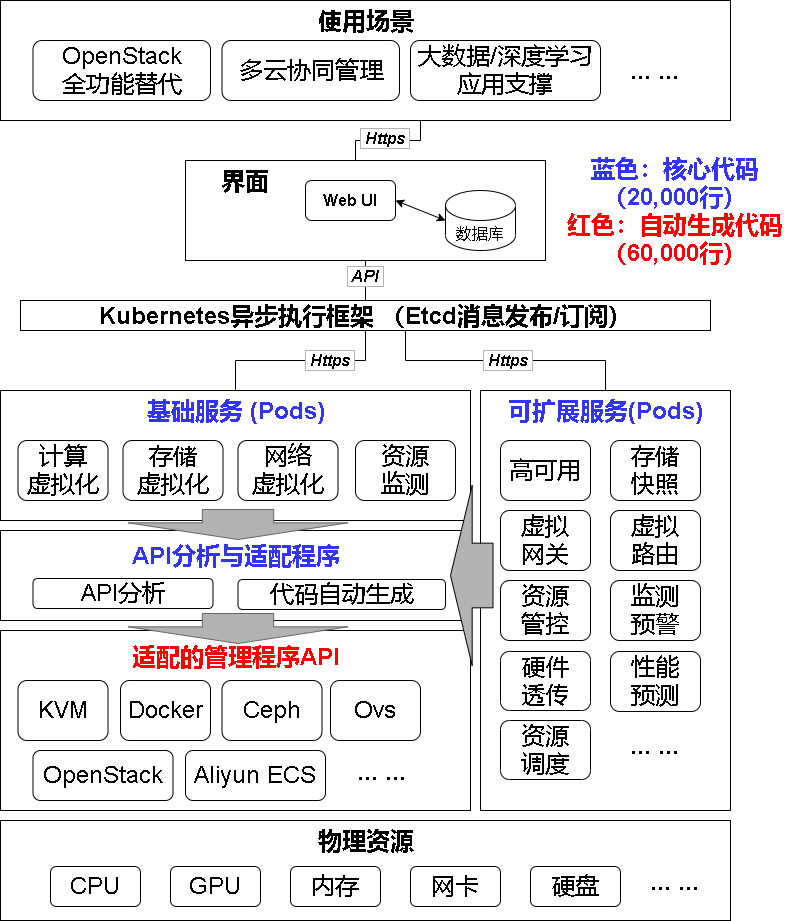

The diagram above was exported from draw.io. Its source (the exported page's mxGraphModel, read from the mxfile embedded in the PNG):
<mxGraphModel dx="1209" dy="703" grid="1" gridSize="10" guides="1" tooltips="1" connect="1" arrows="1" fold="1" page="1" pageScale="1" pageWidth="827" pageHeight="1169" math="0" shadow="0">
  <root>
    <mxCell id="0" />
    <mxCell id="1" parent="0" />
    <mxCell id="dT4bn_5NwbImPPy8PYpi-11" style="edgeStyle=orthogonalEdgeStyle;rounded=0;orthogonalLoop=1;jettySize=auto;html=1;exitX=0.55;exitY=0.95;exitDx=0;exitDy=0;exitPerimeter=0;entryX=0.5;entryY=0;entryDx=0;entryDy=0;fontSize=16;endArrow=none;endFill=0;" parent="1" target="dT4bn_5NwbImPPy8PYpi-8" edge="1">
      <mxGeometry relative="1" as="geometry">
        <mxPoint x="440" y="136" as="sourcePoint" />
        <Array as="points">
          <mxPoint x="440" y="160" />
          <mxPoint x="375" y="160" />
          <mxPoint x="375" y="200" />
        </Array>
      </mxGeometry>
    </mxCell>
    <mxCell id="dT4bn_5NwbImPPy8PYpi-76" style="edgeStyle=orthogonalEdgeStyle;rounded=0;orthogonalLoop=1;jettySize=auto;html=1;exitX=0.5;exitY=1;exitDx=0;exitDy=0;endArrow=none;endFill=0;fontSize=24;" parent="1" source="dT4bn_5NwbImPPy8PYpi-5" target="dT4bn_5NwbImPPy8PYpi-15" edge="1">
      <mxGeometry relative="1" as="geometry" />
    </mxCell>
    <mxCell id="dT4bn_5NwbImPPy8PYpi-5" value="" style="rounded=0;whiteSpace=wrap;html=1;fontSize=16;" parent="1" vertex="1">
      <mxGeometry x="205" y="180" width="360" height="100" as="geometry" />
    </mxCell>
    <mxCell id="dT4bn_5NwbImPPy8PYpi-10" value="" style="group" parent="1" vertex="1" connectable="0">
      <mxGeometry x="325" y="200" width="90" height="40" as="geometry" />
    </mxCell>
    <mxCell id="dT4bn_5NwbImPPy8PYpi-8" value="" style="rounded=1;whiteSpace=wrap;html=1;fontSize=16;" parent="dT4bn_5NwbImPPy8PYpi-10" vertex="1">
      <mxGeometry width="90" height="40" as="geometry" />
    </mxCell>
    <mxCell id="dT4bn_5NwbImPPy8PYpi-9" value="Web UI" style="text;html=1;strokeColor=none;fillColor=none;align=center;verticalAlign=middle;whiteSpace=wrap;rounded=0;fontSize=16;fontStyle=1" parent="dT4bn_5NwbImPPy8PYpi-10" vertex="1">
      <mxGeometry y="10" width="90" height="20" as="geometry" />
    </mxCell>
    <mxCell id="dT4bn_5NwbImPPy8PYpi-13" value="数据库" style="shape=cylinder3;whiteSpace=wrap;html=1;boundedLbl=1;backgroundOutline=1;size=15;labelBackgroundColor=#ffffff;fontSize=16;" parent="1" vertex="1">
      <mxGeometry x="465" y="210" width="70" height="60" as="geometry" />
    </mxCell>
    <mxCell id="dT4bn_5NwbImPPy8PYpi-14" value="" style="endArrow=classic;startArrow=classic;html=1;fontSize=16;exitX=1;exitY=0.5;exitDx=0;exitDy=0;entryX=0;entryY=0.5;entryDx=0;entryDy=0;entryPerimeter=0;" parent="1" source="dT4bn_5NwbImPPy8PYpi-9" target="dT4bn_5NwbImPPy8PYpi-13" edge="1">
      <mxGeometry width="50" height="50" relative="1" as="geometry">
        <mxPoint x="445" y="380" as="sourcePoint" />
        <mxPoint x="495" y="330" as="targetPoint" />
      </mxGeometry>
    </mxCell>
    <mxCell id="dT4bn_5NwbImPPy8PYpi-41" style="edgeStyle=orthogonalEdgeStyle;rounded=0;orthogonalLoop=1;jettySize=auto;html=1;exitX=0.5;exitY=1;exitDx=0;exitDy=0;endArrow=none;endFill=0;fontSize=24;" parent="1" source="dT4bn_5NwbImPPy8PYpi-15" target="dT4bn_5NwbImPPy8PYpi-29" edge="1">
      <mxGeometry relative="1" as="geometry" />
    </mxCell>
    <mxCell id="dT4bn_5NwbImPPy8PYpi-59" style="edgeStyle=orthogonalEdgeStyle;rounded=0;orthogonalLoop=1;jettySize=auto;html=1;exitX=0.5;exitY=1;exitDx=0;exitDy=0;endArrow=none;endFill=0;fontSize=24;" parent="1" source="dT4bn_5NwbImPPy8PYpi-64" target="dT4bn_5NwbImPPy8PYpi-50" edge="1">
      <mxGeometry relative="1" as="geometry">
        <Array as="points">
          <mxPoint x="550" y="390" />
          <mxPoint x="550" y="380" />
          <mxPoint x="625" y="380" />
        </Array>
      </mxGeometry>
    </mxCell>
    <mxCell id="dT4bn_5NwbImPPy8PYpi-15" value="&lt;b&gt;&lt;font style=&quot;font-size: 24px&quot;&gt;Kubernetes异步执行框架 （Etcd消息发布/订阅）&lt;/font&gt;&lt;/b&gt;" style="rounded=0;whiteSpace=wrap;html=1;labelBackgroundColor=#ffffff;fontSize=16;" parent="1" vertex="1">
      <mxGeometry x="40" y="320" width="690" height="30" as="geometry" />
    </mxCell>
    <mxCell id="dT4bn_5NwbImPPy8PYpi-19" value="&amp;nbsp;API&amp;nbsp;" style="text;html=1;strokeColor=none;fillColor=none;align=center;verticalAlign=middle;whiteSpace=wrap;rounded=0;fontSize=16;labelBackgroundColor=#ffffff;labelBorderColor=#B3B3B3;fontStyle=3" parent="1" vertex="1">
      <mxGeometry x="365" y="286" width="40" height="20" as="geometry" />
    </mxCell>
    <mxCell id="dT4bn_5NwbImPPy8PYpi-23" value="界面" style="text;html=1;strokeColor=none;fillColor=none;align=center;verticalAlign=middle;whiteSpace=wrap;rounded=0;fontSize=24;fontStyle=1" parent="1" vertex="1">
      <mxGeometry x="225" y="190" width="80" height="20" as="geometry" />
    </mxCell>
    <mxCell id="dT4bn_5NwbImPPy8PYpi-29" value="" style="rounded=0;whiteSpace=wrap;html=1;labelBackgroundColor=#ffffff;fontSize=16;" parent="1" vertex="1">
      <mxGeometry x="20" y="410" width="470" height="130" as="geometry" />
    </mxCell>
    <mxCell id="dT4bn_5NwbImPPy8PYpi-30" value="基础服务 (Pods)" style="text;html=1;strokeColor=none;fillColor=none;align=center;verticalAlign=middle;whiteSpace=wrap;rounded=0;fontSize=24;fontStyle=1;fontColor=#3333FF;" parent="1" vertex="1">
      <mxGeometry x="142.5" y="420" width="225" height="20" as="geometry" />
    </mxCell>
    <mxCell id="dT4bn_5NwbImPPy8PYpi-35" value="计算&lt;br&gt;虚拟化" style="rounded=1;whiteSpace=wrap;html=1;labelBackgroundColor=#ffffff;fontSize=24;" parent="1" vertex="1">
      <mxGeometry x="37.5" y="460" width="90" height="60" as="geometry" />
    </mxCell>
    <mxCell id="dT4bn_5NwbImPPy8PYpi-36" value="存储&lt;br&gt;虚拟化" style="rounded=1;whiteSpace=wrap;html=1;labelBackgroundColor=#ffffff;fontSize=24;" parent="1" vertex="1">
      <mxGeometry x="142.5" y="460" width="100" height="60" as="geometry" />
    </mxCell>
    <mxCell id="dT4bn_5NwbImPPy8PYpi-37" value="网络&lt;br&gt;虚拟化" style="rounded=1;whiteSpace=wrap;html=1;labelBackgroundColor=#ffffff;fontSize=24;" parent="1" vertex="1">
      <mxGeometry x="257.5" y="460" width="100" height="60" as="geometry" />
    </mxCell>
    <mxCell id="dT4bn_5NwbImPPy8PYpi-38" value="" style="rounded=0;whiteSpace=wrap;html=1;labelBackgroundColor=#ffffff;fontSize=16;" parent="1" vertex="1">
      <mxGeometry x="20" y="650" width="470" height="180" as="geometry" />
    </mxCell>
    <mxCell id="dT4bn_5NwbImPPy8PYpi-39" value="适配的管理程序API" style="text;html=1;strokeColor=none;fillColor=none;align=center;verticalAlign=middle;whiteSpace=wrap;rounded=0;fontSize=24;fontStyle=1;fontColor=#FF0000;" parent="1" vertex="1">
      <mxGeometry x="142.5" y="666" width="225" height="20" as="geometry" />
    </mxCell>
    <mxCell id="dT4bn_5NwbImPPy8PYpi-40" style="edgeStyle=none;rounded=0;orthogonalLoop=1;jettySize=auto;html=1;exitX=0.75;exitY=1;exitDx=0;exitDy=0;endArrow=none;endFill=0;fontSize=24;" parent="1" source="dT4bn_5NwbImPPy8PYpi-23" target="dT4bn_5NwbImPPy8PYpi-23" edge="1">
      <mxGeometry relative="1" as="geometry" />
    </mxCell>
    <mxCell id="dT4bn_5NwbImPPy8PYpi-42" value="&amp;nbsp;Https&amp;nbsp;" style="text;html=1;strokeColor=none;fillColor=none;align=center;verticalAlign=middle;whiteSpace=wrap;rounded=0;fontSize=16;labelBackgroundColor=#ffffff;labelBorderColor=#B3B3B3;fontStyle=3" parent="1" vertex="1">
      <mxGeometry x="330" y="370" width="40" height="20" as="geometry" />
    </mxCell>
    <mxCell id="dT4bn_5NwbImPPy8PYpi-43" value="资源&lt;br&gt;监测" style="rounded=1;whiteSpace=wrap;html=1;labelBackgroundColor=#ffffff;fontSize=24;" parent="1" vertex="1">
      <mxGeometry x="375" y="460" width="100" height="60" as="geometry" />
    </mxCell>
    <mxCell id="dT4bn_5NwbImPPy8PYpi-46" value="KVM" style="rounded=1;whiteSpace=wrap;html=1;labelBackgroundColor=#ffffff;fontSize=24;" parent="1" vertex="1">
      <mxGeometry x="37.5" y="700" width="90" height="60" as="geometry" />
    </mxCell>
    <mxCell id="dT4bn_5NwbImPPy8PYpi-47" value="Docker" style="rounded=1;whiteSpace=wrap;html=1;labelBackgroundColor=#ffffff;fontSize=24;" parent="1" vertex="1">
      <mxGeometry x="140" y="700" width="90" height="60" as="geometry" />
    </mxCell>
    <mxCell id="dT4bn_5NwbImPPy8PYpi-48" value="Ovs" style="rounded=1;whiteSpace=wrap;html=1;labelBackgroundColor=#ffffff;fontSize=24;" parent="1" vertex="1">
      <mxGeometry x="350" y="700" width="90" height="60" as="geometry" />
    </mxCell>
    <mxCell id="dT4bn_5NwbImPPy8PYpi-49" value="Ceph" style="rounded=1;whiteSpace=wrap;html=1;labelBackgroundColor=#ffffff;fontSize=24;" parent="1" vertex="1">
      <mxGeometry x="241.5" y="700" width="100" height="60" as="geometry" />
    </mxCell>
    <mxCell id="dT4bn_5NwbImPPy8PYpi-50" value="" style="rounded=0;whiteSpace=wrap;html=1;labelBackgroundColor=#ffffff;fontSize=16;" parent="1" vertex="1">
      <mxGeometry x="500" y="410" width="250" height="420" as="geometry" />
    </mxCell>
    <mxCell id="dT4bn_5NwbImPPy8PYpi-51" value="可扩展服务(Pods)" style="text;html=1;strokeColor=none;fillColor=none;align=center;verticalAlign=middle;whiteSpace=wrap;rounded=0;fontSize=24;fontStyle=1;fontColor=#3333FF;" parent="1" vertex="1">
      <mxGeometry x="512.5" y="420" width="225" height="20" as="geometry" />
    </mxCell>
    <mxCell id="dT4bn_5NwbImPPy8PYpi-52" value="高可用" style="rounded=1;whiteSpace=wrap;html=1;labelBackgroundColor=#ffffff;fontSize=24;" parent="1" vertex="1">
      <mxGeometry x="520" y="460" width="90" height="60" as="geometry" />
    </mxCell>
    <mxCell id="dT4bn_5NwbImPPy8PYpi-53" value="存储&lt;br&gt;快照" style="rounded=1;whiteSpace=wrap;html=1;labelBackgroundColor=#ffffff;fontSize=24;" parent="1" vertex="1">
      <mxGeometry x="630" y="460" width="90" height="60" as="geometry" />
    </mxCell>
    <mxCell id="dT4bn_5NwbImPPy8PYpi-54" value="虚拟&lt;br&gt;网关" style="rounded=1;whiteSpace=wrap;html=1;labelBackgroundColor=#ffffff;fontSize=24;" parent="1" vertex="1">
      <mxGeometry x="520" y="530" width="90" height="60" as="geometry" />
    </mxCell>
    <mxCell id="dT4bn_5NwbImPPy8PYpi-55" value="&lt;span&gt;性能&lt;/span&gt;&lt;br&gt;&lt;span&gt;预测&lt;/span&gt;" style="rounded=1;whiteSpace=wrap;html=1;labelBackgroundColor=#ffffff;fontSize=24;" parent="1" vertex="1">
      <mxGeometry x="630" y="671" width="90" height="60" as="geometry" />
    </mxCell>
    <mxCell id="dT4bn_5NwbImPPy8PYpi-56" value="资源&lt;br&gt;管控" style="rounded=1;whiteSpace=wrap;html=1;labelBackgroundColor=#ffffff;fontSize=24;" parent="1" vertex="1">
      <mxGeometry x="520" y="600" width="90" height="60" as="geometry" />
    </mxCell>
    <mxCell id="dT4bn_5NwbImPPy8PYpi-57" value="... ..." style="text;html=1;strokeColor=none;fillColor=none;align=center;verticalAlign=middle;whiteSpace=wrap;rounded=0;labelBackgroundColor=#ffffff;fontSize=24;fontStyle=1" parent="1" vertex="1">
      <mxGeometry x="640" y="740" width="70" height="50" as="geometry" />
    </mxCell>
    <mxCell id="dT4bn_5NwbImPPy8PYpi-65" style="edgeStyle=orthogonalEdgeStyle;rounded=0;orthogonalLoop=1;jettySize=auto;html=1;exitX=0.5;exitY=1;exitDx=0;exitDy=0;endArrow=none;endFill=0;fontSize=24;" parent="1" source="dT4bn_5NwbImPPy8PYpi-15" target="dT4bn_5NwbImPPy8PYpi-64" edge="1">
      <mxGeometry relative="1" as="geometry">
        <mxPoint x="425" y="350" as="sourcePoint" />
        <mxPoint x="625" y="410" as="targetPoint" />
        <Array as="points">
          <mxPoint x="425" y="380" />
        </Array>
      </mxGeometry>
    </mxCell>
    <mxCell id="dT4bn_5NwbImPPy8PYpi-64" value="&amp;nbsp;Https&amp;nbsp;" style="text;html=1;strokeColor=none;fillColor=none;align=center;verticalAlign=middle;whiteSpace=wrap;rounded=0;fontSize=16;labelBackgroundColor=#ffffff;labelBorderColor=#B3B3B3;fontStyle=3" parent="1" vertex="1">
      <mxGeometry x="507.5" y="370" width="40" height="20" as="geometry" />
    </mxCell>
    <mxCell id="dT4bn_5NwbImPPy8PYpi-66" value="" style="rounded=0;whiteSpace=wrap;html=1;labelBackgroundColor=#ffffff;fontSize=16;" parent="1" vertex="1">
      <mxGeometry x="20" y="840" width="730" height="100" as="geometry" />
    </mxCell>
    <mxCell id="dT4bn_5NwbImPPy8PYpi-67" value="物理资源" style="text;html=1;strokeColor=none;fillColor=none;align=center;verticalAlign=middle;whiteSpace=wrap;rounded=0;fontSize=24;fontStyle=1" parent="1" vertex="1">
      <mxGeometry x="272.5" y="850" width="225" height="20" as="geometry" />
    </mxCell>
    <mxCell id="dT4bn_5NwbImPPy8PYpi-68" value="CPU" style="rounded=1;whiteSpace=wrap;html=1;labelBackgroundColor=#ffffff;fontSize=24;" parent="1" vertex="1">
      <mxGeometry x="70" y="886" width="90" height="40" as="geometry" />
    </mxCell>
    <mxCell id="dT4bn_5NwbImPPy8PYpi-69" value="GPU" style="rounded=1;whiteSpace=wrap;html=1;labelBackgroundColor=#ffffff;fontSize=24;" parent="1" vertex="1">
      <mxGeometry x="190" y="886" width="90" height="40" as="geometry" />
    </mxCell>
    <mxCell id="dT4bn_5NwbImPPy8PYpi-70" value="内存" style="rounded=1;whiteSpace=wrap;html=1;labelBackgroundColor=#ffffff;fontSize=24;" parent="1" vertex="1">
      <mxGeometry x="310" y="886" width="90" height="40" as="geometry" />
    </mxCell>
    <mxCell id="dT4bn_5NwbImPPy8PYpi-71" value="网卡" style="rounded=1;whiteSpace=wrap;html=1;labelBackgroundColor=#ffffff;fontSize=24;" parent="1" vertex="1">
      <mxGeometry x="430" y="886" width="90" height="40" as="geometry" />
    </mxCell>
    <mxCell id="dT4bn_5NwbImPPy8PYpi-72" value="硬盘" style="rounded=1;whiteSpace=wrap;html=1;labelBackgroundColor=#ffffff;fontSize=24;" parent="1" vertex="1">
      <mxGeometry x="550" y="886" width="90" height="40" as="geometry" />
    </mxCell>
    <mxCell id="dT4bn_5NwbImPPy8PYpi-73" value="... ..." style="text;html=1;strokeColor=none;fillColor=none;align=center;verticalAlign=middle;whiteSpace=wrap;rounded=0;labelBackgroundColor=#ffffff;fontSize=24;fontStyle=1" parent="1" vertex="1">
      <mxGeometry x="660" y="876" width="70" height="50" as="geometry" />
    </mxCell>
    <mxCell id="dT4bn_5NwbImPPy8PYpi-75" style="edgeStyle=orthogonalEdgeStyle;rounded=0;orthogonalLoop=1;jettySize=auto;html=1;exitX=0.5;exitY=1;exitDx=0;exitDy=0;endArrow=none;endFill=0;fontSize=24;" parent="1" edge="1">
      <mxGeometry relative="1" as="geometry">
        <mxPoint x="409" y="310" as="sourcePoint" />
        <mxPoint x="409" y="310" as="targetPoint" />
      </mxGeometry>
    </mxCell>
    <mxCell id="dT4bn_5NwbImPPy8PYpi-88" value="" style="rounded=0;whiteSpace=wrap;html=1;labelBackgroundColor=#ffffff;fontSize=16;" parent="1" vertex="1">
      <mxGeometry x="20" y="20" width="730" height="120" as="geometry" />
    </mxCell>
    <mxCell id="dT4bn_5NwbImPPy8PYpi-89" value="使用场景" style="text;html=1;strokeColor=none;fillColor=none;align=center;verticalAlign=middle;whiteSpace=wrap;rounded=0;fontSize=24;fontStyle=1" parent="1" vertex="1">
      <mxGeometry x="317.5" y="30" width="135" height="20" as="geometry" />
    </mxCell>
    <mxCell id="dT4bn_5NwbImPPy8PYpi-90" value="OpenStack&lt;br&gt;全功能替代" style="rounded=1;whiteSpace=wrap;html=1;labelBackgroundColor=#ffffff;fontSize=24;" parent="1" vertex="1">
      <mxGeometry x="52.5" y="60" width="177.5" height="60" as="geometry" />
    </mxCell>
    <mxCell id="dT4bn_5NwbImPPy8PYpi-92" value="OpenStack" style="rounded=1;whiteSpace=wrap;html=1;labelBackgroundColor=#ffffff;fontSize=24;" parent="1" vertex="1">
      <mxGeometry x="52.5" y="770" width="140" height="50" as="geometry" />
    </mxCell>
    <mxCell id="dT4bn_5NwbImPPy8PYpi-93" value="Aliyun ECS" style="rounded=1;whiteSpace=wrap;html=1;labelBackgroundColor=#ffffff;fontSize=24;" parent="1" vertex="1">
      <mxGeometry x="205" y="770" width="140" height="50" as="geometry" />
    </mxCell>
    <mxCell id="dT4bn_5NwbImPPy8PYpi-94" value="... ..." style="text;html=1;strokeColor=none;fillColor=none;align=center;verticalAlign=middle;whiteSpace=wrap;rounded=0;labelBackgroundColor=#ffffff;fontSize=24;fontStyle=1" parent="1" vertex="1">
      <mxGeometry x="366.5" y="766" width="70" height="50" as="geometry" />
    </mxCell>
    <mxCell id="dT4bn_5NwbImPPy8PYpi-95" value="监测&lt;br&gt;预警" style="rounded=1;whiteSpace=wrap;html=1;labelBackgroundColor=#ffffff;fontSize=24;" parent="1" vertex="1">
      <mxGeometry x="630" y="600" width="90" height="60" as="geometry" />
    </mxCell>
    <mxCell id="dT4bn_5NwbImPPy8PYpi-96" value="硬件&lt;br&gt;透传" style="rounded=1;whiteSpace=wrap;html=1;labelBackgroundColor=#ffffff;fontSize=24;" parent="1" vertex="1">
      <mxGeometry x="520" y="671" width="90" height="59" as="geometry" />
    </mxCell>
    <mxCell id="dT4bn_5NwbImPPy8PYpi-97" value="多云协同管理" style="rounded=1;whiteSpace=wrap;html=1;labelBackgroundColor=#ffffff;fontSize=24;" parent="1" vertex="1">
      <mxGeometry x="241.5" y="60" width="177.5" height="60" as="geometry" />
    </mxCell>
    <mxCell id="dT4bn_5NwbImPPy8PYpi-98" value="大数据/深度学习&lt;br&gt;应用支撑" style="rounded=1;whiteSpace=wrap;html=1;labelBackgroundColor=#ffffff;fontSize=24;" parent="1" vertex="1">
      <mxGeometry x="430" y="60" width="190" height="60" as="geometry" />
    </mxCell>
    <mxCell id="dT4bn_5NwbImPPy8PYpi-101" value="&amp;nbsp;Https&amp;nbsp;" style="text;html=1;strokeColor=none;fillColor=none;align=center;verticalAlign=middle;whiteSpace=wrap;rounded=0;fontSize=16;labelBackgroundColor=#ffffff;labelBorderColor=#B3B3B3;fontStyle=3" parent="1" vertex="1">
      <mxGeometry x="385" y="148" width="40" height="20" as="geometry" />
    </mxCell>
    <mxCell id="dT4bn_5NwbImPPy8PYpi-102" value="... ..." style="text;html=1;strokeColor=none;fillColor=none;align=center;verticalAlign=middle;whiteSpace=wrap;rounded=0;labelBackgroundColor=#ffffff;fontSize=24;fontStyle=1" parent="1" vertex="1">
      <mxGeometry x="640" y="65" width="70" height="50" as="geometry" />
    </mxCell>
    <mxCell id="dT4bn_5NwbImPPy8PYpi-103" value="蓝色：核心代码&lt;br&gt;（20,000行）&lt;br&gt;&lt;font color=&quot;#ff0000&quot;&gt;红色：自动生成代码&lt;br&gt;（60,000行）&lt;/font&gt;" style="text;html=1;strokeColor=none;fillColor=none;align=center;verticalAlign=middle;whiteSpace=wrap;rounded=0;fontSize=24;fontStyle=1;fontColor=#3333FF;" parent="1" vertex="1">
      <mxGeometry x="581.25" y="165" width="227.5" height="130" as="geometry" />
    </mxCell>
    <mxCell id="rFM5zcJ_hIHTDS-YA4Dh-1" value="" style="rounded=0;whiteSpace=wrap;html=1;labelBackgroundColor=#ffffff;fontSize=16;" vertex="1" parent="1">
      <mxGeometry x="20" y="550" width="470" height="90" as="geometry" />
    </mxCell>
    <mxCell id="rFM5zcJ_hIHTDS-YA4Dh-2" value="API分析与适配程序" style="text;html=1;strokeColor=none;fillColor=none;align=center;verticalAlign=middle;whiteSpace=wrap;rounded=0;fontSize=24;fontStyle=1;fontColor=#3333FF;" vertex="1" parent="1">
      <mxGeometry x="142.5" y="565" width="225" height="20" as="geometry" />
    </mxCell>
    <mxCell id="rFM5zcJ_hIHTDS-YA4Dh-3" value="API分析" style="rounded=1;whiteSpace=wrap;html=1;labelBackgroundColor=#ffffff;fontSize=24;" vertex="1" parent="1">
      <mxGeometry x="52.5" y="598" width="180" height="30" as="geometry" />
    </mxCell>
    <mxCell id="rFM5zcJ_hIHTDS-YA4Dh-4" value="代码自动生成" style="rounded=1;whiteSpace=wrap;html=1;labelBackgroundColor=#ffffff;fontSize=24;" vertex="1" parent="1">
      <mxGeometry x="257.5" y="599" width="207.5" height="30" as="geometry" />
    </mxCell>
    <mxCell id="rFM5zcJ_hIHTDS-YA4Dh-6" value="" style="shape=singleArrow;direction=south;whiteSpace=wrap;html=1;arrowWidth=0.3242426091974432;arrowSize=0.5555562337239583;strokeColor=#666666;fontColor=#333333;fillColor=#B3B3B3;" vertex="1" parent="1">
      <mxGeometry x="147.5" y="529" width="220" height="30" as="geometry" />
    </mxCell>
    <mxCell id="rFM5zcJ_hIHTDS-YA4Dh-8" value="" style="shape=singleArrow;direction=west;whiteSpace=wrap;html=1;fillColor=#B3B3B3;arrowWidth=0.359259033203125;arrowSize=0.5098044002757353;" vertex="1" parent="1">
      <mxGeometry x="470" y="505" width="42.5" height="180" as="geometry" />
    </mxCell>
    <mxCell id="rFM5zcJ_hIHTDS-YA4Dh-9" value="" style="shape=singleArrow;direction=south;whiteSpace=wrap;html=1;arrowWidth=0.3242426091974432;arrowSize=0.5555562337239583;strokeColor=#666666;fontColor=#333333;fillColor=#B3B3B3;" vertex="1" parent="1">
      <mxGeometry x="147.5" y="633" width="220" height="30" as="geometry" />
    </mxCell>
    <mxCell id="rFM5zcJ_hIHTDS-YA4Dh-10" value="虚拟&lt;br&gt;路由" style="rounded=1;whiteSpace=wrap;html=1;labelBackgroundColor=#ffffff;fontSize=24;" vertex="1" parent="1">
      <mxGeometry x="630" y="530" width="90" height="60" as="geometry" />
    </mxCell>
    <mxCell id="rFM5zcJ_hIHTDS-YA4Dh-11" value="&lt;span&gt;资源&lt;/span&gt;&lt;br&gt;&lt;span&gt;调度&lt;/span&gt;" style="rounded=1;whiteSpace=wrap;html=1;labelBackgroundColor=#ffffff;fontSize=24;" vertex="1" parent="1">
      <mxGeometry x="520" y="740" width="90" height="59" as="geometry" />
    </mxCell>
  </root>
</mxGraphModel>